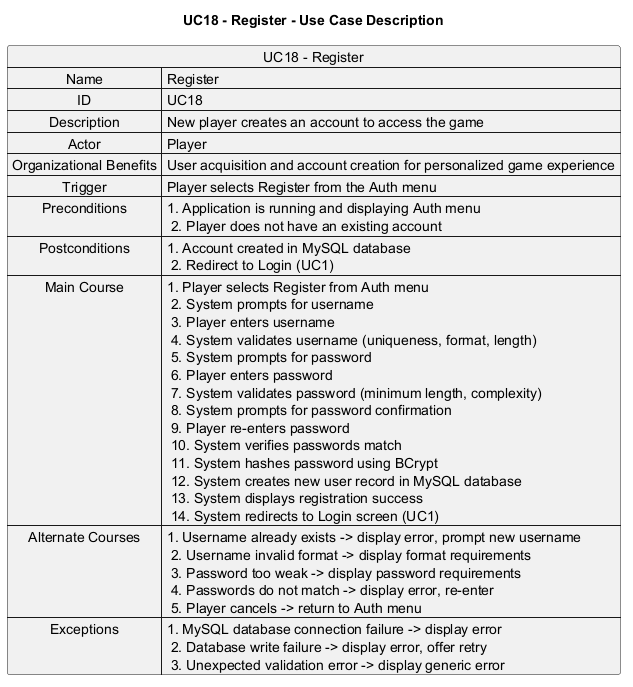

The diagram above was rendered by PlantUML. Its source (embedded in the PNG):
@startuml
title UC18 - Register - Use Case Description

map "UC18 - Register" as UC18 {
  Name => Register
  ID => UC18
  Description => New player creates an account to access the game
  Actor => Player
  Organizational Benefits => User acquisition and account creation for personalized game experience
  Trigger => Player selects Register from the Auth menu
  Preconditions => 1. Application is running and displaying Auth menu \n 2. Player does not have an existing account
  Postconditions => 1. Account created in MySQL database \n 2. Redirect to Login (UC1)
  Main Course => 1. Player selects Register from Auth menu \n 2. System prompts for username \n 3. Player enters username \n 4. System validates username (uniqueness, format, length) \n 5. System prompts for password \n 6. Player enters password \n 7. System validates password (minimum length, complexity) \n 8. System prompts for password confirmation \n 9. Player re-enters password \n 10. System verifies passwords match \n 11. System hashes password using BCrypt \n 12. System creates new user record in MySQL database \n 13. System displays registration success \n 14. System redirects to Login screen (UC1)
  Alternate Courses => 1. Username already exists -> display error, prompt new username \n 2. Username invalid format -> display format requirements \n 3. Password too weak -> display password requirements \n 4. Passwords do not match -> display error, re-enter \n 5. Player cancels -> return to Auth menu
  Exceptions => 1. MySQL database connection failure -> display error \n 2. Database write failure -> display error, offer retry \n 3. Unexpected validation error -> display generic error
}

@enduml